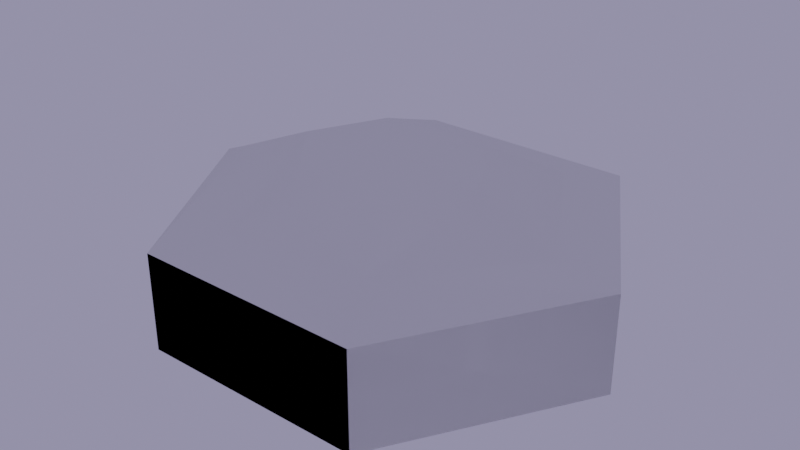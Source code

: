 # Source: hex_tile.blend  (saved by Blender 2.91.10; exported with 4.5.12 LTS)
import bpy
from mathutils import Matrix  # noqa: F401  (used for matrix-valued properties, if any)

bpy.ops.wm.read_factory_settings(use_empty=True)
scene = bpy.context.scene
scene.name = 'Scene'

# ---- collections
col_collection = bpy.data.collections.new('Collection'); scene.collection.children.link(col_collection)

# ---- world
world_world = bpy.data.worlds.new('World'); scene.world = world_world
world_world.use_nodes = True; world_world.node_tree.nodes.clear()
_N = world_world.node_tree.nodes; _L = world_world.node_tree.links
n0 = _N.new('ShaderNodeBackground'); n0.name = 'Background'; n0.location = (-225, 288)
n0.inputs[0].default_value = (0.2747, 0.261, 0.4102, 1.0)
n1 = _N.new('ShaderNodeOutputWorld'); n1.name = 'World Output'; n1.location = (443, 282)
_L.new(n0.outputs[0], n1.inputs[0])
n1.is_active_output = True
world_world.color = (0.2078, 0.1798, 0.2175)
world_world.use_sun_shadow = False
world_world.sun_shadow_jitter_overblur = 0.0

# ---- meshes
me_cylinder_003 = bpy.data.meshes.new('Cylinder.003')
me_cylinder_003.from_pydata([(1.0, 1.732, -0.5), (2.0, -1.192e-07, -0.5), (1.0, -1.732, -0.5), (-1.0, -1.732, -0.5), (-2.0, 2.384e-07, -0.5), (-1.0, 1.732, -0.5), (0.6853, 1.314, 0.4324), (1.0, 1.732, 0.3511), (1.512, -0.05798, 0.4783), (2.0, -1.192e-07, 0.3511), (0.7505, -1.283, 0.5688), (1.0, -1.732, 0.3511), (-0.5594, -1.289, 0.4992), (-1.0, -1.732, 0.3511), (-1.643, -0.1424, 0.521), (-2.0, 2.384e-07, 0.3511), (-0.8316, 1.123, 0.5906), (-1.0, 1.732, 0.3511), (-0.05306, 0.002323, 0.9671), (-1.003, -0.01091, 0.783), (0.8335, -0.1232, 0.8108), (0.3611, -0.7988, 0.7842), (-0.5679, 0.5136, 0.8544), (-0.3549, -0.7988, 0.7842), (0.3553, 0.7088, 0.778)], [], [(5, 17, 7, 0), (2, 11, 13, 3), (3, 13, 15, 4), (4, 15, 17, 5), (0, 7, 9, 1), (1, 9, 11, 2), (7, 6, 9), (9, 8, 10), (11, 10, 12), (13, 12, 14), (17, 15, 16), (7, 17, 6), (14, 19, 16), (21, 20, 18), (23, 21, 18), (19, 23, 18), (20, 24, 18), (8, 6, 24), (12, 23, 19), (22, 24, 16), (10, 21, 23), (21, 10, 20), (22, 19, 18), (15, 13, 14), (11, 9, 10), (20, 8, 24), (17, 16, 6), (24, 22, 18), (15, 14, 16), (19, 22, 16), (10, 8, 20), (6, 8, 9), (13, 11, 12), (14, 12, 19), (12, 10, 23), (24, 6, 16)])
me_cylinder_003.polygons.foreach_set('use_smooth', [True] * 36)
_k = set([(7, 9), (7, 17), (9, 11), (11, 13), (13, 15), (15, 17), (18, 19), (18, 20), (18, 21), (18, 22), (18, 23), (18, 24)])
me_cylinder_003.attributes.new('sharp_edge', 'BOOLEAN', 'EDGE').data.foreach_set('value', [ (min(e.vertices), max(e.vertices)) in _k for e in me_cylinder_003.edges])
_uv = me_cylinder_003.uv_layers.new(name='UVMap')
_uv.uv.foreach_set('vector', [0.1667, 0.5, 0.1667, 0.9256, -8.941e-08, 0.9256, -8.941e-08, 0.5, 0.6667, 0.5, 0.6667, 0.9256, 0.5, 0.9256, 0.5, 0.5, 0.5, 0.5, 0.5, 0.9256, 0.3333, 0.9256, 0.3333, 0.5, 0.3333, 0.5, 0.3333, 0.9256, 0.1667, 0.9256, 0.1667, 0.5, 1.0, 0.5, 1.0, 0.9256, 0.8333, 0.9256, 0.8333, 0.5, 0.8333, 0.5, 0.8333, 0.9256, 0.6667, 0.9256, 0.6667, 0.5, 1.0, 0.9256, 0.9623, 1.144, 0.8333, 0.9256, 0.8333, 0.9256, 0.8033, 1.108, 0.6839, 1.108, 0.6667, 0.9256, 0.6506, 1.11, 0.5313, 1.11, 0.5, 0.9256, 0.4904, 1.148, 0.371, 1.148, 0.1667, 0.9256, 0.3333, 0.9256, 0.1967, 1.183, -8.941e-08, 0.9256, 0.1667, 0.9256, 0.01605, 1.181, 0.1012, 0.1641, 0.1756, 0.207, 0.1012, 0.3359, 0.3244, 0.207, 0.3244, 0.293, 0.25, 0.25, 0.25, 0.1641, 0.3244, 0.207, 0.25, 0.25, 0.1756, 0.207, 0.25, 0.1641, 0.25, 0.25, 0.3244, 0.293, 0.25, 0.3359, 0.25, 0.25, 0.3988, 0.3359, 0.25, 0.4218, 0.25, 0.3359, 0.25, 0.07817, 0.25, 0.1641, 0.1756, 0.207, 0.1756, 0.293, 0.25, 0.3359, 0.1012, 0.3359, 0.3988, 0.1641, 0.3244, 0.207, 0.25, 0.1641, 0.3244, 0.207, 0.3988, 0.1641, 0.3244, 0.293, 0.1756, 0.293, 0.1756, 0.207, 0.25, 0.25, 0.3333, 0.9256, 0.5, 0.9256, 0.371, 1.148, 0.6667, 0.9256, 0.8333, 0.9256, 0.6839, 1.108, 0.3244, 0.293, 0.3988, 0.3359, 0.25, 0.3359, 0.1667, 0.9256, 0.1354, 1.181, 0.01605, 1.181, 0.25, 0.3359, 0.1756, 0.293, 0.25, 0.25, 0.3333, 0.9256, 0.3161, 1.183, 0.1967, 1.183, 0.1756, 0.207, 0.1756, 0.293, 0.1012, 0.3359, 0.3988, 0.1641, 0.3988, 0.3359, 0.3244, 0.293, 0.9623, 1.144, 0.843, 1.144, 0.8333, 0.9256, 0.5, 0.9256, 0.6667, 0.9256, 0.5313, 1.11, 0.1012, 0.1641, 0.25, 0.07817, 0.1756, 0.207, 0.25, 0.07817, 0.3988, 0.1641, 0.25, 0.1641, 0.25, 0.3359, 0.25, 0.4218, 0.1012, 0.3359])
me_cylinder_003.use_remesh_fix_poles = True
me_cylinder_003.use_remesh_preserve_attributes = False
me_cylinder_003.use_mirror_vertex_groups = False
me_cylinder_003.update()
me_cylinder_003.normals_split_custom_set([tuple(v) for v in zip(*[iter([-0.5, 0.866, 0.0, -0.5, 0.866, 0.0, 0.5, 0.866, 0.0, 0.5, 0.866, 0.0, 0.5, -0.866, 0.0, 0.5, -0.866, 0.0, -0.5, -0.866, 0.0, -0.5, -0.866, 0.0, -0.5, -0.866, 0.0, -0.5, -0.866, 0.0, -1.0, 2.191e-08, 0.0, -1.0, 2.191e-08, 0.0, -1.0, 2.191e-08, 0.0, -1.0, 2.191e-08, 0.0, -0.5, 0.866, 0.0, -0.5, 0.866, 0.0, 0.5, 0.866, 0.0, 0.5, 0.866, 0.0, 1.0, -2.191e-08, 0.0, 1.0, -2.191e-08, 0.0, 1.0, -2.191e-08, 0.0, 1.0, -2.191e-08, 0.0, 0.5, -0.866, 0.0, 0.5, -0.866, 0.0, 0.08061, 0.1315, 0.988, 0.1276, 0.2366, 0.9632, 0.2523, 0.02594, 0.9673, 0.2523, 0.02594, 0.9673, 0.3126, 0.03954, 0.949, 0.175, -0.335, 0.9258, 0.1772, -0.3315, 0.9267, 0.175, -0.335, 0.9258, -0.1213, -0.3244, 0.9381, -0.1271, -0.2375, 0.963, -0.1213, -0.3244, 0.9381, -0.4102, -0.08768, 0.9078, -0.1393, 0.3085, 0.941, -0.431, 0.02588, 0.902, -0.2004, 0.3173, 0.9269, 0.08061, 0.1315, 0.988, -0.1393, 0.3085, 0.941, 0.1276, 0.2366, 0.9632, -0.4102, -0.08768, 0.9078, -0.328, -0.038, 0.9439, -0.2004, 0.3173, 0.9269, 0.1029, -0.2748, 0.956, 0.3344, 0.004048, 0.9424, 0.1518, -0.1448, 0.9777, -0.1757, -0.3286, 0.928, 0.1029, -0.2748, 0.956, 0.0, -0.2226, 0.9749, -0.328, -0.038, 0.9439, -0.1757, -0.3286, 0.928, -0.1859, -0.1516, 0.9708, 0.3344, 0.004048, 0.9424, 0.184, 0.3225, 0.9285, 0.192, 0.1487, 0.9701, 0.3126, 0.03954, 0.949, 0.1276, 0.2366, 0.9632, 0.184, 0.3225, 0.9285, -0.1213, -0.3244, 0.9381, -0.1757, -0.3286, 0.928, -0.328, -0.038, 0.9439, -0.1748, 0.2284, 0.9578, 0.184, 0.3225, 0.9285, -0.2004, 0.3173, 0.9269, 0.175, -0.335, 0.9258, 0.1029, -0.2748, 0.956, -0.1757, -0.3286, 0.928, 0.1029, -0.2748, 0.956, 0.175, -0.335, 0.9258, 0.3344, 0.004048, 0.9424, -0.1748, 0.2284, 0.9578, -0.328, -0.038, 0.9439, -0.1905, 0.02453, 0.9814, -0.431, 0.02588, 0.902, -0.1271, -0.2375, 0.963, -0.4102, -0.08768, 0.9078, 0.1772, -0.3315, 0.9267, 0.2523, 0.02594, 0.9673, 0.175, -0.335, 0.9258, 0.3344, 0.004048, 0.9424, 0.3126, 0.03954, 0.949, 0.184, 0.3225, 0.9285, -0.1393, 0.3085, 0.941, -0.2004, 0.3173, 0.9269, 0.1276, 0.2366, 0.9632, 0.184, 0.3225, 0.9285, -0.1748, 0.2284, 0.9578, 0.0289, 0.2428, 0.9696, -0.431, 0.02588, 0.902, -0.4102, -0.08768, 0.9078, -0.2004, 0.3173, 0.9269, -0.328, -0.038, 0.9439, -0.1748, 0.2284, 0.9578, -0.2004, 0.3173, 0.9269, 0.175, -0.335, 0.9258, 0.3126, 0.03954, 0.949, 0.3344, 0.004048, 0.9424, 0.1276, 0.2366, 0.9632, 0.3126, 0.03954, 0.949, 0.2523, 0.02594, 0.9673, -0.1271, -0.2375, 0.963, 0.1772, -0.3315, 0.9267, -0.1213, -0.3244, 0.9381, -0.4102, -0.08768, 0.9078, -0.1213, -0.3244, 0.9381, -0.328, -0.038, 0.9439, -0.1213, -0.3244, 0.9381, 0.175, -0.335, 0.9258, -0.1757, -0.3286, 0.928, 0.184, 0.3225, 0.9285, 0.1276, 0.2366, 0.9632, -0.2004, 0.3173, 0.9269])] * 3)])
me_cylinder_001 = bpy.data.meshes.new('Cylinder.001')
me_cylinder_001.from_pydata([(1.0, 1.732, -0.5), (2.0, -1.192e-07, -0.5), (1.0, -1.732, -0.5), (-1.0, -1.732, -0.5), (-2.0, 2.384e-07, -0.5), (-1.0, 1.732, -0.5), (0.7579, 1.418, 0.3655), (1.0, 1.732, 0.3511), (1.705, -0.07594, 0.3521), (2.0, -1.192e-07, 0.3511), (0.7505, -1.283, 0.3648), (1.0, -1.732, 0.3511), (-1.0, -1.732, 0.3511), (-1.643, -0.1424, 0.346), (-2.0, 2.384e-07, 0.3511), (-0.8281, 1.124, 0.4085), (-1.0, 1.732, 0.3511), (0.3025, -0.5893, 0.4493), (-0.7286, -0.8695, 0.3951), (0.9287, -0.1293, 0.4398), (-0.5392, 0.5392, 0.4495), (0.6087, 0.49, 0.4046)], [], [(5, 16, 7, 0), (2, 11, 12, 3), (3, 12, 14, 4), (4, 14, 16, 5), (0, 7, 9, 1), (1, 9, 11, 2), (8, 9, 6), (10, 11, 8), (12, 11, 10), (15, 16, 13), (7, 16, 6), (20, 15, 13), (18, 13, 12), (19, 21, 17), (8, 6, 21), (6, 15, 20), (17, 18, 12, 10), (20, 18, 17), (14, 12, 13), (19, 8, 21), (21, 6, 20), (18, 20, 13), (16, 14, 13), (16, 15, 6), (9, 7, 6), (21, 20, 17), (19, 17, 10, 8), (11, 9, 8)])
me_cylinder_001.polygons.foreach_set('use_smooth', [True] * 28)
_k = set([(7, 9), (7, 16), (9, 11), (11, 12), (12, 14), (14, 16)])
me_cylinder_001.attributes.new('sharp_edge', 'BOOLEAN', 'EDGE').data.foreach_set('value', [ (min(e.vertices), max(e.vertices)) in _k for e in me_cylinder_001.edges])
_uv = me_cylinder_001.uv_layers.new(name='UVMap')
_uv.uv.foreach_set('vector', [0.1667, 0.5, 0.1667, 0.9256, -8.941e-08, 0.9256, -8.941e-08, 0.5, 0.6667, 0.5, 0.6667, 0.9256, 0.5, 0.9256, 0.5, 0.5, 0.5, 0.5, 0.5, 0.9256, 0.3333, 0.9256, 0.3333, 0.5, 0.3333, 0.5, 0.3333, 0.9256, 0.1667, 0.9256, 0.1667, 0.5, 1.0, 0.5, 1.0, 0.9256, 0.8333, 0.9256, 0.8333, 0.5, 0.8333, 0.5, 0.8333, 0.9256, 0.6667, 0.9256, 0.6667, 0.5, 0.843, 1.144, 0.8333, 0.9256, 0.9623, 1.144, 0.6839, 1.108, 0.6667, 0.9256, 0.8033, 1.108, 0.5, 0.9256, 0.6667, 0.9256, 0.6506, 1.11, 0.1967, 1.183, 0.1667, 0.9256, 0.3161, 1.183, -8.941e-08, 0.9256, 0.1667, 0.9256, 0.01605, 1.181, 0.1756, 0.293, 0.1012, 0.3359, 0.1012, 0.1641, 0.1756, 0.207, 0.371, 1.148, 0.5, 0.9256, 0.3244, 0.293, 0.25, 0.3359, 0.25, 0.25, 0.3988, 0.3359, 0.25, 0.4218, 0.25, 0.3359, 0.25, 0.4218, 0.1012, 0.3359, 0.1756, 0.293, 0.25, 0.25, 0.1756, 0.207, 0.5, 0.9256, 0.3988, 0.1641, 0.1756, 0.293, 0.1756, 0.207, 0.25, 0.25, 0.3333, 0.9256, 0.5, 0.9256, 0.371, 1.148, 0.3244, 0.293, 0.3988, 0.3359, 0.25, 0.3359, 0.25, 0.3359, 0.25, 0.4218, 0.1756, 0.293, 0.1756, 0.207, 0.1756, 0.293, 0.1012, 0.1641, 0.1667, 0.9256, 0.3333, 0.9256, 0.3161, 1.183, 0.1667, 0.9256, 0.1354, 1.181, 0.01605, 1.181, 0.8333, 0.9256, 1.0, 0.9256, 0.9623, 1.144, 0.25, 0.3359, 0.1756, 0.293, 0.25, 0.25, 0.3244, 0.293, 0.25, 0.25, 0.3988, 0.1641, 0.3988, 0.3359, 0.6667, 0.9256, 0.8333, 0.9256, 0.8033, 1.108])
me_cylinder_001.use_remesh_fix_poles = True
me_cylinder_001.use_remesh_preserve_attributes = False
me_cylinder_001.use_mirror_vertex_groups = False
me_cylinder_001.update()
me_cylinder_001.normals_split_custom_set([tuple(v) for v in zip(*[iter([-0.5, 0.866, 0.0, -0.5, 0.866, 0.0, 0.5, 0.866, 0.0, 0.5, 0.866, 0.0, 0.5, -0.866, 0.0, 0.5, -0.866, 0.0, -0.5, -0.866, 0.0, -0.5, -0.866, 0.0, -0.5, -0.866, 0.0, -0.5, -0.866, 0.0, -1.0, 2.191e-08, 0.0, -1.0, 2.191e-08, 0.0, -1.0, 2.191e-08, 0.0, -1.0, 2.191e-08, 0.0, -0.5, 0.866, 0.0, -0.5, 0.866, 0.0, 0.5, 0.866, 0.0, 0.5, 0.866, 0.0, 1.0, -2.191e-08, 0.0, 1.0, -2.191e-08, 0.0, 1.0, -2.191e-08, 0.0, 1.0, -2.191e-08, 0.0, 0.5, -0.866, 0.0, 0.5, -0.866, 0.0, 0.03155, -0.001474, 0.9995, 0.00701, -0.002152, 1.0, 0.0237, 0.03908, 0.999, 0.02839, -0.04529, 0.9986, 0.01343, -0.02144, 0.9997, 0.03155, -0.001474, 0.9995, -0.02485, -0.05193, 0.9983, 0.01343, -0.02144, 0.9997, 0.02839, -0.04529, 0.9986, -0.06809, 0.06266, 0.9957, -0.03884, 0.06943, 0.9968, -0.02463, -0.002148, 0.9997, 0.01908, 0.03094, 0.9993, -0.03884, 0.06943, 0.9968, 0.0237, 0.03908, 0.999, -0.03097, 0.02205, 0.9993, -0.06809, 0.06266, 0.9957, -0.02463, -0.002148, 0.9997, -0.04471, -0.04731, 0.9979, -0.02463, -0.002148, 0.9997, -0.02485, -0.05193, 0.9983, 0.06789, 0.01492, 0.9976, 0.04681, 0.04196, 0.998, 0.02026, -0.04232, 0.9989, 0.03155, -0.001474, 0.9995, 0.0237, 0.03908, 0.999, 0.04681, 0.04196, 0.998, 0.0237, 0.03908, 0.999, -0.06809, 0.06266, 0.9957, -0.03097, 0.02205, 0.9993, 0.02026, -0.04232, 0.9989, -0.04471, -0.04731, 0.9979, -0.02485, -0.05193, 0.9983, 0.02839, -0.04529, 0.9986, -0.03097, 0.02205, 0.9993, -0.04471, -0.04731, 0.9979, 0.02026, -0.04232, 0.9989, 0.01385, -0.001153, 0.9999, -0.02485, -0.05193, 0.9983, -0.02463, -0.002148, 0.9997, 0.06789, 0.01492, 0.9976, 0.03155, -0.001474, 0.9995, 0.04681, 0.04196, 0.998, 0.04681, 0.04196, 0.998, 0.0237, 0.03908, 0.999, -0.03097, 0.02205, 0.9993, -0.04471, -0.04731, 0.9979, -0.03097, 0.02205, 0.9993, -0.02463, -0.002148, 0.9997, -0.03884, 0.06943, 0.9968, 0.01385, -0.001153, 0.9999, -0.02463, -0.002148, 0.9997, -0.03884, 0.06943, 0.9968, -0.06809, 0.06266, 0.9957, 0.0237, 0.03908, 0.999, 0.00701, -0.002152, 1.0, 0.01908, 0.03094, 0.9993, 0.0237, 0.03908, 0.999, 0.04681, 0.04196, 0.998, -0.03097, 0.02205, 0.9993, 0.02026, -0.04232, 0.9989, 0.06789, 0.01492, 0.9976, 0.02026, -0.04232, 0.9989, 0.02839, -0.04529, 0.9986, 0.03155, -0.001474, 0.9995, 0.01343, -0.02144, 0.9997, 0.00701, -0.002152, 1.0, 0.03155, -0.001474, 0.9995])] * 3)])

# ---- objects
ob_hill01 = bpy.data.objects.new('hill01', me_cylinder_003)
ob_flat01 = bpy.data.objects.new('flat01', me_cylinder_001)

# ---- transforms, parenting, visibility, modifiers, constraints
ob_hill01.location = (0.0, 0.0, 0.0)
ob_hill01.lineart.crease_threshold = 0.0
_m = ob_hill01.modifiers.new('EdgeSplit', 'EDGE_SPLIT')
_m.split_angle = 1.045
ob_flat01.location = (0.0, 0.0, 0.0)
ob_flat01.hide_viewport = True
ob_flat01.lineart.crease_threshold = 0.0
_m = ob_flat01.modifiers.new('EdgeSplit', 'EDGE_SPLIT')
_m.split_angle = 0.8116

# ---- collection membership
col_collection.objects.link(ob_hill01)
col_collection.objects.link(ob_flat01)

# ---- scene / render settings (as saved in the file)
scene.frame_start = 0; scene.frame_end = 250; scene.frame_set(0)
scene.render.engine = 'CYCLES'
scene.cycles.use_denoising = False
scene.cycles.samples = 16
scene.cycles.sampling_pattern = 'TABULATED_SOBOL'
scene.cycles.use_adaptive_sampling = False
scene.cycles.use_light_tree = False
scene.cycles.bake_type = 'DIFFUSE'
scene.eevee.taa_samples = 1
scene.eevee.taa_render_samples = 32
scene.eevee.use_taa_reprojection = False
scene.view_settings.view_transform = 'Filmic'
bpy.context.view_layer.update()

# ---- added for rendering (the .blend has no active camera): camera
cam_auto = bpy.data.cameras.new('AutoCamera')
cam_auto.lens = 50.0
cam_auto.sensor_width = 36.0
cam_auto.clip_end = 1000.0
ob_auto_camera = bpy.data.objects.new('AutoCamera', cam_auto)
scene.collection.objects.link(ob_auto_camera)
ob_auto_camera.location = (5.08051, -6.09661, 4.29795)
ob_auto_camera.rotation_euler = (1.09748, -7.21219e-08, 0.694738)
scene.camera = ob_auto_camera
bpy.context.view_layer.update()

